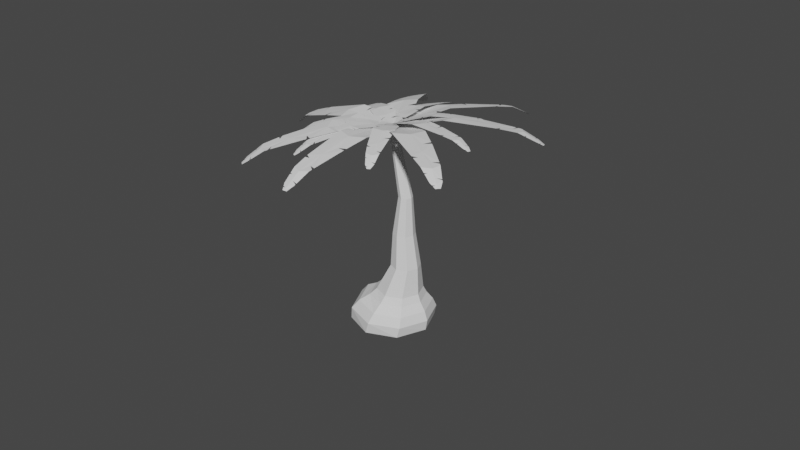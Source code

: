 # Source: Palmier.blend  (saved by Blender 3.3.6; exported with 4.5.12 LTS)
import bpy
from mathutils import Matrix  # noqa: F401  (used for matrix-valued properties, if any)

bpy.ops.wm.read_factory_settings(use_empty=True)
scene = bpy.context.scene
scene.name = 'Scene'

# ---- collections
col_collection = bpy.data.collections.new('Collection'); scene.collection.children.link(col_collection)

# ---- world
world_world = bpy.data.worlds.new('World'); scene.world = world_world
world_world.use_nodes = True; world_world.node_tree.nodes.clear()
_N = world_world.node_tree.nodes; _L = world_world.node_tree.links
n0 = _N.new('ShaderNodeOutputWorld'); n0.name = 'World Output'; n0.location = (300, 300)
n1 = _N.new('ShaderNodeBackground'); n1.name = 'Background'; n1.location = (10, 300)
n1.inputs[0].default_value = (0.05088, 0.05088, 0.05088, 1.0)
_L.new(n1.outputs[0], n0.inputs[0])
n0.is_active_output = True
world_world.color = (0.05088, 0.05088, 0.05088)
world_world.use_sun_shadow = False
world_world.sun_shadow_jitter_overblur = 0.0

# ---- meshes
me_plane_001 = bpy.data.meshes.new('Plane.001')
me_plane_001.from_pydata([(-0.2686, -0.5408, 0.1371), (0.2686, -0.541, 0.1371), (-0.07831, 0.002037, 0.01586), (0.07831, 0.002037, 0.01586), (-0.2705, -0.9432, 0.1918), (0.2707, -0.9434, 0.1917), (-0.213, -1.601, 0.09644), (0.2138, -1.601, 0.09627), (-0.1521, -2.122, -0.002359), (0.1536, -2.123, -0.002657), (-0.09833, -2.406, -0.156), (0.1005, -2.406, -0.1561), (-0.0396, -2.509, -0.2214), (0.0431, -2.509, -0.2214), (1.639e-05, -0.487, 0.1233), (1.707e-18, 0.002037, 0.01586), (0.0001222, -1.058, 0.1885), (0.0004841, -1.677, 0.08949), (0.0008761, -2.186, -0.01495), (0.001229, -2.434, -0.1619), (0.00175, -2.509, -0.2214), (-0.1549, -0.2163, 0.06465), (-0.1835, -0.298, 0.0829), (-0.06208, -0.3022, 0.08317), (0.2121, -0.3797, 0.1011), (0.1974, -0.3378, 0.09174), (0.05673, -0.3719, 0.09827), (-0.2693, -0.6932, 0.1578), (-0.2697, -0.7683, 0.168), (-0.1291, -0.7483, 0.1621), (0.2321, -1.428, 0.127), (0.2366, -1.372, 0.1345), (0.09379, -1.406, 0.1272), (-0.1957, -1.79, 0.06831), (-0.1882, -1.848, 0.05611), (-0.1084, -1.84, 0.05669), (0.1607, -2.068, 0.009037), (0.1664, -2.024, 0.01838), (0.05884, -1.992, 0.01989), (-0.1316, -2.23, -0.06088), (-0.1283, -2.248, -0.07037), (-0.07987, -2.248, -0.06278), (0.1057, -2.378, -0.1411), (0.1093, -2.359, -0.1306), (0.02273, -2.345, -0.1126), (-0.07466, -2.447, -0.1824), (-0.06509, -2.464, -0.193), (-0.02444, -2.465, -0.1876), (-0.04532, 0.6007, 0.1434), (-0.5093, 0.3503, 0.04002), (0.06527, 0.03439, 0.03074), (-0.06995, -0.03865, 0.0006011), (-0.2401, 0.9562, 0.1657), (-0.7075, 0.7041, 0.06145), (-0.5726, 1.513, 0.00978), (-0.9413, 1.314, -0.07255), (-0.8449, 1.948, -0.1395), (-1.109, 1.806, -0.1987), (-0.9899, 2.177, -0.3223), (-1.162, 2.084, -0.3608), (-1.075, 2.242, -0.4057), (-1.146, 2.203, -0.4216), (-0.2496, 0.4281, 0.0824), (-0.002341, -0.002131, 0.01567), (-0.5258, 0.9314, 0.1014), (-0.7905, 1.481, -0.04405), (-1.004, 1.933, -0.1862), (-1.088, 2.155, -0.3494), (-1.11, 2.223, -0.4137), (0.02078, 0.2622, 0.07607), (0.004136, 0.3474, 0.09303), (-0.1027, 0.2945, 0.0696), (-0.3788, 0.2348, 0.02831), (-0.3448, 0.2047, 0.02527), (-0.2404, 0.3004, 0.05605), (-0.1191, 0.7353, 0.1519), (-0.1554, 0.8017, 0.156), (-0.2664, 0.7186, 0.1247), (-0.8838, 1.152, -0.0324), (-0.8635, 1.1, -0.02156), (-0.7544, 1.197, -0.00396), (-0.669, 1.673, -0.03593), (-0.6994, 1.721, -0.05382), (-0.7647, 1.676, -0.06796), (-1.092, 1.754, -0.1843), (-1.079, 1.712, -0.1728), (-0.9715, 1.734, -0.1481), (-0.9001, 2.035, -0.2091), (-0.9091, 2.049, -0.2204), (-0.9524, 2.026, -0.2223), (-1.156, 2.057, -0.3449), (-1.153, 2.038, -0.3338), (-1.075, 2.065, -0.2984), (-1.024, 2.203, -0.3559), (-1.038, 2.214, -0.3695), (-1.074, 2.195, -0.3721), (0.2859, -0.5131, 0.1961), (0.5926, -0.07313, 0.1646), (-0.04689, -0.06149, 0.0202), (0.04249, 0.06679, 0.01102), (0.6131, -0.7371, 0.2833), (0.9222, -0.294, 0.2515), (1.189, -1.071, 0.2384), (1.433, -0.7218, 0.2133), (1.655, -1.326, 0.1789), (1.83, -1.076, 0.1607), (1.923, -1.457, 0.04589), (2.037, -1.294, 0.0341), (2.043, -1.473, -0.01425), (2.091, -1.405, -0.0191), (0.3955, -0.2639, 0.1622), (-0.002199, 0.00265, 0.01561), (0.8617, -0.5806, 0.2735), (1.373, -0.9399, 0.2252), (1.795, -1.238, 0.1626), (2.003, -1.391, 0.0365), (2.067, -1.439, -0.01667), (0.08698, -0.2431, 0.09097), (0.1371, -0.3111, 0.1174), (0.2098, -0.214, 0.1109), (0.4293, -0.03158, 0.119), (0.3867, -0.02076, 0.1071), (0.3342, -0.1547, 0.1246), (0.4098, -0.5979, 0.2291), (0.4709, -0.6397, 0.2454), (0.5349, -0.5139, 0.2296), (1.3, -0.6059, 0.2287), (1.256, -0.5698, 0.2314), (1.203, -0.7069, 0.2352), (1.355, -1.167, 0.2248), (1.407, -1.194, 0.2169), (1.446, -1.124, 0.2121), (1.788, -1.038, 0.1675), (1.755, -1.007, 0.1729), (1.667, -1.077, 0.1781), (1.757, -1.376, 0.1282), (1.773, -1.384, 0.12), (1.801, -1.343, 0.1247), (2.016, -1.272, 0.0465), (2.002, -1.258, 0.05519), (1.941, -1.319, 0.07702), (1.972, -1.463, 0.02165), (1.991, -1.466, 0.01185), (2.015, -1.432, 0.01493), (-0.5235, 0.3163, 0.09658), (-0.5794, -0.2151, 0.04125), (0.008008, 0.07582, 0.02396), (-0.008227, -0.07911, 0.00784), (-0.9271, 0.3601, 0.1013), (-0.9835, -0.1753, 0.04547), (-1.568, 0.388, -0.07952), (-1.613, -0.03423, -0.1237), (-2.076, 0.3971, -0.2474), (-2.108, 0.09471, -0.2792), (-2.34, 0.3903, -0.4394), (-2.361, 0.1937, -0.46), (-2.439, 0.35, -0.5227), (-2.448, 0.2682, -0.5312), (-0.4965, 0.04557, 0.06187), (-0.0001092, -0.001643, 0.0159), (-1.068, 0.1059, 0.05615), (-1.665, 0.1862, -0.1177), (-2.153, 0.2542, -0.2834), (-2.377, 0.2956, -0.4589), (-2.444, 0.3091, -0.5269), (-0.2058, 0.1726, 0.05318), (-0.2858, 0.2088, 0.06411), (-0.3026, 0.08911, 0.05136), (-0.4098, -0.1747, 0.03133), (-0.3656, -0.1642, 0.02874), (-0.3855, -0.02168, 0.04548), (-0.6764, 0.3329, 0.09837), (-0.7517, 0.341, 0.09925), (-0.7458, 0.2002, 0.08132), (-1.448, -0.0752, -0.07392), (-1.395, -0.08675, -0.06014), (-1.413, 0.05915, -0.0569), (-1.753, 0.3953, -0.1323), (-1.809, 0.3956, -0.1522), (-1.809, 0.3157, -0.1589), (-2.056, 0.08026, -0.2617), (-2.015, 0.06871, -0.2477), (-1.972, 0.1712, -0.2311), (-2.176, 0.3945, -0.3205), (-2.193, 0.3941, -0.3324), (-2.199, 0.3455, -0.3299), (-2.336, 0.184, -0.4423), (-2.319, 0.1772, -0.4299), (-2.298, 0.2596, -0.4015), (-2.38, 0.3741, -0.473), (-2.396, 0.3675, -0.4865), (-2.402, 0.3269, -0.4854), (0.5776, -0.03761, 0.22), (0.3927, 0.4596, 0.135), (0.02302, -0.07129, 0.02785), (-0.03092, 0.07364, 0.003047), (0.9453, 0.1118, 0.3057), (0.7591, 0.6127, 0.22), (1.549, 0.39, 0.2545), (1.403, 0.7851, 0.1868), (2.026, 0.6221, 0.1886), (1.921, 0.9051, 0.1399), (2.291, 0.7553, 0.05112), (2.223, 0.9393, 0.01952), (2.375, 0.8389, -0.01444), (2.347, 0.9154, -0.02753), (0.4368, 0.1899, 0.1596), (-0.00395, 0.001173, 0.01545), (0.959, 0.4031, 0.2687), (1.547, 0.6141, 0.2198), (2.034, 0.785, 0.157), (2.284, 0.8568, 0.0318), (2.361, 0.8772, -0.02098), (0.2461, -0.05774, 0.1052), (0.3296, -0.05267, 0.1341), (0.2916, 0.06123, 0.1154), (0.2669, 0.345, 0.09579), (0.2342, 0.3151, 0.08559), (0.3135, 0.198, 0.117), (0.7168, 0.01899, 0.2525), (0.7855, 0.04689, 0.2685), (0.7193, 0.1691, 0.2388), (1.231, 0.7435, 0.2005), (1.177, 0.7284, 0.2028), (1.259, 0.6077, 0.2208), (1.723, 0.4708, 0.2389), (1.775, 0.497, 0.2302), (1.74, 0.568, 0.2175), (1.866, 0.8934, 0.146), (1.822, 0.884, 0.1508), (1.829, 0.773, 0.1668), (2.127, 0.6728, 0.1362), (2.143, 0.681, 0.1277), (2.126, 0.7267, 0.1275), (2.193, 0.936, 0.03131), (2.173, 0.9336, 0.03957), (2.187, 0.8506, 0.06988), (2.325, 0.789, 0.0247), (2.339, 0.8026, 0.01402), (2.324, 0.8411, 0.01298), (-0.5615, -0.2407, 0.1011), (-0.1555, -0.5924, 0.09249), (-0.05844, 0.05173, 0.01722), (0.05996, -0.05076, 0.01471), (-0.8279, -0.5461, 0.1259), (-0.4189, -0.9005, 0.1172), (-1.211, -1.073, -0.01862), (-0.8884, -1.352, -0.02566), (-1.502, -1.499, -0.1566), (-1.271, -1.699, -0.1619), (-1.641, -1.737, -0.3316), (-1.491, -1.868, -0.335), (-1.662, -1.849, -0.4054), (-1.599, -1.903, -0.4067), (-0.3228, -0.375, 0.08698), (0.0007564, 0.0004828, 0.01596), (-0.6981, -0.8093, 0.1099), (-1.099, -1.269, -0.03457), (-1.428, -1.646, -0.1763), (-1.584, -1.823, -0.3411), (-1.631, -1.876, -0.4061), (-0.2608, -0.0659, 0.05097), (-0.3365, -0.1099, 0.0636), (-0.2475, -0.1926, 0.06161), (-0.0915, -0.4316, 0.06939), (-0.07485, -0.3897, 0.06338), (-0.2037, -0.3238, 0.06962), (-0.6624, -0.3564, 0.1105), (-0.7121, -0.4134, 0.1151), (-0.5926, -0.4899, 0.1084), (-0.7624, -1.236, 0.01752), (-0.7228, -1.197, 0.02902), (-0.8528, -1.129, 0.02145), (-1.321, -1.225, -0.06093), (-1.352, -1.272, -0.07746), (-1.286, -1.318, -0.07756), (-1.231, -1.664, -0.1463), (-1.198, -1.635, -0.1338), (-1.258, -1.54, -0.1282), (-1.555, -1.59, -0.2233), (-1.564, -1.605, -0.2341), (-1.527, -1.637, -0.2273), (-1.469, -1.851, -0.318), (-1.454, -1.84, -0.3061), (-1.511, -1.774, -0.2858), (-1.649, -1.782, -0.3613), (-1.653, -1.801, -0.3734), (-1.623, -1.828, -0.3686), (0.3531, 0.4726, 0.1881), (-0.1575, 0.5945, 0.07393), (0.0707, -0.01885, 0.03214), (-0.07817, 0.01662, -0.001133), (0.4375, 0.8664, 0.2397), (-0.07688, 0.9893, 0.1246), (0.5556, 1.514, 0.1306), (0.15, 1.611, 0.03979), (0.6395, 2.029, 0.01828), (0.3491, 2.099, -0.04697), (0.6859, 2.309, -0.1448), (0.4971, 2.354, -0.1872), (0.6676, 2.419, -0.2218), (0.589, 2.438, -0.2394), (0.08812, 0.4804, 0.1178), (-0.003731, -0.001112, 0.01551), (0.2076, 1.039, 0.1784), (0.3718, 1.636, 0.07807), (0.5115, 2.125, -0.02688), (0.5991, 2.358, -0.1719), (0.6283, 2.428, -0.2306), (0.1843, 0.1788, 0.09487), (0.2268, 0.2528, 0.1183), (0.1123, 0.2844, 0.09279), (-0.1339, 0.4229, 0.05164), (-0.1278, 0.3782, 0.04584), (0.01253, 0.3799, 0.08192), (0.3851, 0.6217, 0.2076), (0.4008, 0.6952, 0.2172), (0.2638, 0.7074, 0.1817), (0.0859, 1.448, 0.06692), (0.06711, 1.395, 0.07358), (0.2123, 1.396, 0.09654), (0.589, 1.7, 0.09843), (0.5978, 1.757, 0.08459), (0.5199, 1.767, 0.06825), (0.3272, 2.048, -0.03675), (0.3096, 2.007, -0.02859), (0.404, 1.951, -0.004079), (0.6572, 2.136, -0.04385), (0.6601, 2.153, -0.05393), (0.6124, 2.164, -0.0568), (0.4826, 2.329, -0.1735), (0.4724, 2.311, -0.1639), (0.5478, 2.279, -0.1278), (0.6786, 2.353, -0.1759), (0.6756, 2.371, -0.1884), (0.6359, 2.381, -0.1917), (0.02913, -0.8664, 0.1531), (0.7286, -0.507, 0.1357), (-0.08642, -0.04304, -0.06982), (0.1175, 0.06179, -0.0749), (0.296, -1.386, 0.2622), (1.001, -1.024, 0.2446), (0.8119, -2.21, 0.1687), (1.368, -1.925, 0.1547), (1.241, -2.855, 0.06017), (1.64, -2.651, 0.04986), (1.502, -3.2, -0.1456), (1.761, -3.067, -0.1523), (1.648, -3.3, -0.2357), (1.755, -3.244, -0.2383), (0.3428, -0.6178, 0.1202), (0.01553, 0.009373, -0.07236), (0.7251, -1.354, 0.257), (1.141, -2.166, 0.1571), (1.483, -2.836, 0.04141), (1.65, -3.17, -0.1554), (1.702, -3.272, -0.237), (-0.03994, -0.3742, 0.01984), (-0.02255, -0.4982, 0.05339), (0.1383, -0.4223, 0.05015), (0.5471, -0.3381, 0.07313), (0.4999, -0.2941, 0.05685), (0.3396, -0.4321, 0.07343), (0.1302, -1.063, 0.1944), (0.18, -1.16, 0.2148), (0.3497, -1.041, 0.2), (1.276, -1.685, 0.1865), (1.244, -1.609, 0.1932), (1.081, -1.749, 0.1895), (0.9616, -2.447, 0.1408), (1.01, -2.518, 0.1269), (1.108, -2.454, 0.1245), (1.612, -2.574, 0.06274), (1.59, -2.513, 0.07303), (1.428, -2.543, 0.07638), (1.34, -2.986, -0.01821), (1.357, -3.008, -0.03093), (1.42, -2.975, -0.02141), (1.749, -3.026, -0.1325), (1.741, -2.998, -0.1186), (1.618, -3.036, -0.09053), (1.561, -3.24, -0.1819), (1.584, -3.256, -0.1966), (1.638, -3.229, -0.1899), (-0.4452, 0.7673, 0.07214), (-0.8809, 0.1231, -0.04581), (0.07875, 0.09629, -0.05507), (-0.04821, -0.09155, -0.08945), (-0.9372, 1.101, 0.0852), (-1.376, 0.452, -0.03373), (-1.742, 1.589, -0.1724), (-2.089, 1.078, -0.2663), (-2.388, 1.961, -0.4134), (-2.636, 1.595, -0.481), (-2.729, 2.146, -0.6926), (-2.89, 1.908, -0.7365), (-2.883, 2.168, -0.8165), (-2.95, 2.069, -0.8346), (-0.5953, 0.4014, 0.002089), (0.01527, 0.002373, -0.07226), (-1.292, 0.8722, 0.002343), (-2.004, 1.397, -0.2417), (-2.584, 1.831, -0.4755), (-2.842, 2.051, -0.7275), (-2.916, 2.118, -0.8256), (-0.132, 0.3662, -0.003899), (-0.2109, 0.4672, 0.01525), (-0.3144, 0.3251, -0.0117), (-0.6336, 0.05934, -0.05877), (-0.5693, 0.04274, -0.06214), (-0.4976, 0.2394, -0.02747), (-0.6315, 0.8936, 0.07709), (-0.7233, 0.9558, 0.07952), (-0.812, 0.7711, 0.04335), (-1.905, 0.9085, -0.1977), (-1.844, 0.8558, -0.1788), (-1.767, 1.056, -0.1636), (-1.975, 1.729, -0.2477), (-2.046, 1.769, -0.2763), (-2.101, 1.667, -0.2916), (-2.579, 1.539, -0.4567), (-2.534, 1.495, -0.4373), (-2.409, 1.597, -0.4062), (-2.518, 2.031, -0.5197), (-2.539, 2.043, -0.537), (-2.58, 1.984, -0.5367), (-2.865, 1.877, -0.7114), (-2.848, 1.856, -0.6939), (-2.766, 1.946, -0.6467), (-2.791, 2.155, -0.7425), (-2.816, 2.159, -0.7627), (-2.851, 2.11, -0.7639), (0.7321, -0.4545, 0.2193), (0.8367, 0.3202, 0.1314), (-0.002959, -0.1042, -0.05987), (0.02746, 0.1216, -0.08552), (1.308, -0.5198, 0.3524), (1.413, 0.2606, 0.2637), (2.281, -0.5722, 0.2924), (2.365, 0.04317, 0.2223), (3.059, -0.5959, 0.2087), (3.119, -0.1553, 0.1583), (3.496, -0.5969, 0.01506), (3.535, -0.3103, -0.01767), (3.664, -0.5425, -0.07557), (3.68, -0.4232, -0.08911), (0.708, -0.05995, 0.1481), (0.01225, 0.008679, -0.0727), (1.527, -0.1507, 0.3186), (2.433, -0.2792, 0.2575), (3.182, -0.389, 0.1739), (3.557, -0.4594, -0.005992), (3.672, -0.4829, -0.08234), (0.2927, -0.2451, 0.05243), (0.4034, -0.2978, 0.09445), (0.433, -0.1235, 0.07552), (0.5964, 0.2612, 0.06695), (0.5338, 0.2459, 0.05018), (0.5552, 0.03804, 0.08722), (0.9501, -0.4792, 0.2697), (1.058, -0.4914, 0.2945), (1.057, -0.2862, 0.2602), (2.114, 0.1063, 0.2408), (2.033, 0.1241, 0.2435), (2.056, -0.08931, 0.2608), (2.562, -0.5863, 0.274), (2.648, -0.588, 0.2628), (2.651, -0.4713, 0.2495), (3.04, -0.133, 0.1668), (2.976, -0.1153, 0.1736), (2.908, -0.2643, 0.1891), (3.225, -0.5963, 0.135), (3.252, -0.5963, 0.123), (3.261, -0.5251, 0.1261), (3.494, -0.2951, -0.0004332), (3.466, -0.2844, 0.01164), (3.427, -0.4035, 0.05), (3.564, -0.5749, -0.02146), (3.591, -0.5661, -0.03623), (3.599, -0.5066, -0.03493), (-0.8769, 0.07386, 0.03982), (-0.5933, -0.6587, -0.000685), (-0.02353, 0.1113, -0.06613), (0.05923, -0.1022, -0.07793), (-1.432, -0.1391, 0.05662), (-1.146, -0.8771, 0.0157), (-2.285, -0.5465, -0.189), (-2.06, -1.129, -0.2214), (-2.95, -0.8876, -0.4186), (-2.789, -1.305, -0.4421), (-3.289, -1.088, -0.6902), (-3.184, -1.36, -0.7054), (-3.391, -1.214, -0.8059), (-3.347, -1.327, -0.8121), (-0.6602, -0.2627, 0.007848), (0.01785, 0.00452, -0.07203), (-1.444, -0.5671, 0.01363), (-2.274, -0.8761, -0.227), (-2.954, -1.128, -0.4583), (-3.274, -1.238, -0.7106), (-3.369, -1.27, -0.809), (-0.3668, 0.09623, -0.02351), (-0.4953, 0.09059, -0.007561), (-0.4369, -0.07716, -0.01697), (-0.3995, -0.4935, -0.02362), (-0.3491, -0.4504, -0.0296), (-0.4706, -0.2772, -0.01483), (-1.087, -0.006788, 0.04618), (-1.191, -0.04653, 0.04932), (-1.088, -0.2271, 0.03315), (-1.818, -1.068, -0.151), (-1.74, -1.046, -0.1318), (-1.861, -0.8678, -0.1371), (-2.53, -0.6649, -0.2607), (-2.602, -0.7033, -0.288), (-2.549, -0.808, -0.2919), (-2.712, -1.287, -0.4171), (-2.651, -1.274, -0.3971), (-2.664, -1.11, -0.3818), (-3.079, -0.9641, -0.5221), (-3.1, -0.9765, -0.5388), (-3.075, -1.043, -0.5314), (-3.146, -1.354, -0.6797), (-3.118, -1.35, -0.6616), (-3.147, -1.227, -0.6267), (-3.33, -1.139, -0.7368), (-3.347, -1.159, -0.7557), (-3.326, -1.216, -0.7509), (0.7931, 0.3607, 0.2103), (0.2196, 0.8764, 0.05582), (0.09458, -0.06957, -0.05026), (-0.07265, 0.08072, -0.09529), (1.171, 0.8078, 0.3128), (0.5936, 1.327, 0.1571), (1.771, 1.57, 0.1981), (1.316, 1.98, 0.07514), (2.237, 2.185, 0.06945), (1.911, 2.479, -0.01884), (2.493, 2.525, -0.1498), (2.281, 2.716, -0.2071), (2.547, 2.685, -0.2544), (2.459, 2.764, -0.2782), (0.4576, 0.5574, 0.11), (0.01096, 0.005574, -0.07277), (0.9941, 1.193, 0.2371), (1.619, 1.857, 0.1312), (2.138, 2.4, 0.01112), (2.415, 2.65, -0.1852), (2.503, 2.724, -0.2663), (0.3756, 0.1035, 0.05454), (0.4807, 0.1683, 0.09376), (0.3551, 0.2894, 0.05948), (0.1328, 0.6401, 0.01094), (0.1102, 0.5786, -0.0007403), (0.2919, 0.482, 0.05107), (0.9363, 0.53, 0.2491), (1.007, 0.6135, 0.2682), (0.839, 0.7256, 0.2181), (1.121, 1.812, 0.1039), (1.06, 1.756, 0.11), (1.247, 1.655, 0.1425), (1.944, 1.79, 0.1639), (1.994, 1.858, 0.1476), (1.901, 1.926, 0.125), (1.847, 2.428, -0.007334), (1.796, 2.386, 0.001856), (1.879, 2.248, 0.03305), (2.334, 2.315, -0.01406), (2.35, 2.336, -0.0276), (2.296, 2.383, -0.03065), (2.245, 2.693, -0.1887), (2.219, 2.676, -0.1758), (2.294, 2.58, -0.1259), (2.515, 2.589, -0.192), (2.523, 2.615, -0.209), (2.479, 2.656, -0.2129), (-0.5532, -0.6752, 0.08813), (0.2111, -0.8613, 0.08788), (-0.09386, 0.03495, -0.07209), (0.129, -0.01921, -0.07216), (-0.6954, -1.249, 0.1552), (0.0745, -1.436, 0.1549), (-0.8402, -2.201, -0.005474), (-0.2331, -2.349, -0.005917), (-0.9333, -2.961, -0.1668), (-0.4986, -3.067, -0.1674), (-0.9536, -3.378, -0.4008), (-0.6708, -3.447, -0.4012), (-0.9053, -3.543, -0.4999), (-0.7876, -3.571, -0.5), (-0.1523, -0.6911, 0.06946), (0.01755, 0.007868, -0.07212), (-0.3499, -1.505, 0.1467), (-0.5627, -2.382, -0.01817), (-0.7375, -3.104, -0.1874), (-0.8216, -3.452, -0.4104), (-0.8465, -3.557, -0.5), (-0.2786, -0.2507, -0.007639), (-0.3477, -0.3576, 0.01648), (-0.1765, -0.4056, 0.01668), (0.1867, -0.6112, 0.04035), (0.1804, -0.5461, 0.02798), (-0.03161, -0.5462, 0.0365), (-0.607, -0.8923, 0.1135), (-0.6336, -0.9993, 0.1261), (-0.4266, -1.019, 0.1179), (-0.1474, -2.11, 0.04467), (-0.1218, -2.032, 0.05739), (-0.3367, -2.031, 0.04559), (-0.8809, -2.475, -0.05272), (-0.89, -2.559, -0.07244), (-0.7736, -2.575, -0.07135), (-0.4695, -2.992, -0.1486), (-0.4463, -2.932, -0.1335), (-0.5882, -2.849, -0.1302), (-0.941, -3.12, -0.256), (-0.9423, -3.145, -0.2704), (-0.8734, -3.162, -0.2593), (-0.654, -3.409, -0.3783), (-0.6421, -3.383, -0.3622), (-0.7606, -3.334, -0.3354), (-0.9341, -3.444, -0.4408), (-0.9263, -3.471, -0.4569), (-0.8686, -3.486, -0.449), (0.1591, 0.8711, 0.1338), (-0.5868, 0.6786, -0.02536), (0.1215, 0.03085, -0.04933), (-0.09593, -0.02534, -0.09573), (0.004782, 1.443, 0.1779), (-0.7466, 1.25, 0.01744), (-0.2747, 2.355, -0.03231), (-0.8674, 2.203, -0.159), (-0.5106, 3.073, -0.2367), (-0.9351, 2.964, -0.3278), (-0.6366, 3.454, -0.497), (-0.9126, 3.383, -0.5561), (-0.7339, 3.579, -0.6169), (-0.8487, 3.549, -0.6414), (-0.1908, 0.6982, 0.03906), (0.01278, 0.002755, -0.07253), (-0.4098, 1.509, 0.08319), (-0.5954, 2.386, -0.1121), (-0.7412, 3.108, -0.3056), (-0.7828, 3.458, -0.5373), (-0.7913, 3.564, -0.6292), (0.1366, 0.3688, 0.02435), (0.1423, 0.4953, 0.05191), (-0.02781, 0.4577, 0.01597), (-0.441, 0.4696, -0.04626), (-0.4031, 0.4151, -0.0517), (-0.2217, 0.5141, -0.003619), (0.1007, 1.088, 0.1505), (0.07188, 1.195, 0.1587), (-0.1145, 1.116, 0.1103), (-0.842, 1.951, -0.1055), (-0.831, 1.87, -0.09129), (-0.6424, 1.969, -0.06247), (-0.3562, 2.618, -0.09404), (-0.3828, 2.696, -0.1187), (-0.491, 2.656, -0.1408), (-0.9294, 2.884, -0.3084), (-0.9249, 2.819, -0.293), (-0.7648, 2.812, -0.2561), (-0.5586, 3.218, -0.3359), (-0.5663, 3.241, -0.352), (-0.6359, 3.224, -0.3554), (-0.9148, 3.342, -0.5338), (-0.9163, 3.313, -0.5181), (-0.7968, 3.324, -0.4655), (-0.6758, 3.504, -0.5453), (-0.6917, 3.525, -0.5649), (-0.75, 3.511, -0.5692), (1.918, -0.1676, -5.108), (0.07486, -0.05275, 0.02481), (1.239, -0.6128, -5.281), (0.01616, -0.09126, 0.00989), (0.4414, -0.435, -5.423), (-0.05286, -0.07588, -0.002439), (-0.008368, 0.2619, -5.453), (-0.09176, -0.01561, -0.00496), (0.1535, 1.069, -5.351), (-0.07775, 0.05424, 0.003807), (0.8323, 1.515, -5.179), (-0.01905, 0.09275, 0.01872), (1.63, 1.337, -5.036), (0.04996, 0.07737, 0.03105), (2.08, 0.64, -5.007), (0.08886, 0.0171, 0.03357), (0.5734, -0.2283, -2.768), (0.3938, -0.3461, -2.814), (0.1827, -0.299, -2.851), (0.06374, -0.1147, -2.859), (0.1066, 0.09896, -2.832), (0.2861, 0.2168, -2.787), (0.4972, 0.1697, -2.749), (0.6162, -0.01464, -2.741), (0.8355, -0.4071, -4.381), (0.3968, -0.3093, -4.459), (0.1496, 0.07377, -4.475), (0.2386, 0.5177, -4.42), (0.6117, 0.7625, -4.325), (1.05, 0.6647, -4.247), (1.298, 0.2817, -4.231), (1.209, -0.1623, -4.286), (0.7879, -0.2527, -3.624), (0.5504, -0.4085, -3.684), (0.2711, -0.3463, -3.734), (0.1137, -0.1024, -3.744), (0.1704, 0.1802, -3.709), (0.4079, 0.3361, -3.649), (0.6872, 0.2738, -3.599), (0.8446, 0.02995, -3.589), (0.2661, -0.2884, -1.801), (0.1538, -0.3621, -1.829), (0.02175, -0.3327, -1.853), (-0.05268, -0.2174, -1.858), (-0.02588, -0.08371, -1.841), (0.08644, -0.01002, -1.812), (0.2185, -0.03946, -1.789), (0.2929, -0.1548, -1.784), (0.1855, -0.1891, -1.032), (0.09581, -0.248, -1.054), (-0.009686, -0.2245, -1.073), (-0.06915, -0.1324, -1.077), (-0.04774, -0.02559, -1.064), (0.04199, 0.03328, -1.041), (0.1475, 0.009765, -1.022), (0.207, -0.08236, -1.018), (0.9206, -0.4774, -4.57), (1.022, -0.6142, -4.781), (1.131, -0.6849, -5.018), (0.393, -0.3552, -4.666), (0.3581, -0.452, -4.905), (0.3608, -0.4983, -5.161), (0.09114, 0.1041, -4.684), (-0.03037, 0.1236, -4.926), (-0.0881, 0.1698, -5.186), (0.1868, 0.6444, -4.611), (0.06832, 0.8163, -4.823), (0.03072, 0.9725, -5.071), (0.6372, 0.9556, -4.483), (0.6392, 1.242, -4.635), (0.6941, 1.463, -4.862), (1.189, 0.8373, -4.376), (1.383, 1.093, -4.478), (1.55, 1.291, -4.686), (1.497, 0.3526, -4.364), (1.791, 0.4351, -4.476), (2.019, 0.5344, -4.68), (1.817, -0.2796, -4.825), (1.614, -0.2676, -4.61), (1.378, -0.1906, -4.447), (0.1294, -0.12, -0.4961), (0.05543, -0.1686, -0.5149), (-0.03157, -0.1492, -0.5305), (-0.08061, -0.07318, -0.5336), (-0.06295, 0.01488, -0.5226), (0.01105, 0.06343, -0.5038), (0.09805, 0.04403, -0.4882), (0.1471, -0.03195, -0.4851), (0.1443, -0.1297, -0.3755), (0.1888, -0.1657, -0.2287), (0.1773, -0.1505, -0.08536), (0.03447, -0.2163, -0.1076), (0.04467, -0.2328, -0.249), (0.04924, -0.1833, -0.3936), (-0.1065, -0.1771, -0.1287), (-0.09838, -0.1933, -0.2698), (-0.0542, -0.1579, -0.4103), (-0.1924, -0.05728, -0.1388), (-0.1852, -0.07163, -0.2807), (-0.1144, -0.06859, -0.4161), (-0.1816, 0.1011, -0.1347), (-0.1734, 0.08814, -0.2785), (-0.09879, 0.04071, -0.4089), (-0.0493, 0.2213, -0.1173), (-0.03945, 0.2081, -0.2641), (-0.006861, 0.1109, -0.3931), (0.1479, 0.1929, -0.0922), (0.1586, 0.179, -0.2407), (0.1139, 0.08861, -0.376), (0.2428, 0.01654, -0.07715), (0.2541, 0.002318, -0.2237), (0.1768, -0.01786, -0.3678)], [], [(14, 1, 24, 26, 25, 3, 15), (14, 0, 27, 29, 28, 4, 16), (16, 4, 6, 17), (17, 6, 33, 35, 34, 8, 18), (18, 8, 39, 41, 40, 10, 19), (19, 10, 45, 47, 46, 12, 20), (11, 19, 20, 13), (9, 18, 19, 11, 42, 44, 43), (7, 17, 18, 9, 36, 38, 37), (5, 16, 17, 7, 30, 32, 31), (1, 14, 16, 5), (0, 14, 15, 2, 21, 23, 22), (62, 49, 72, 74, 73, 51, 63), (62, 48, 75, 77, 76, 52, 64), (64, 52, 54, 65), (65, 54, 81, 83, 82, 56, 66), (66, 56, 87, 89, 88, 58, 67), (67, 58, 93, 95, 94, 60, 68), (59, 67, 68, 61), (57, 66, 67, 59, 90, 92, 91), (55, 65, 66, 57, 84, 86, 85), (53, 64, 65, 55, 78, 80, 79), (49, 62, 64, 53), (48, 62, 63, 50, 69, 71, 70), (110, 97, 120, 122, 121, 99, 111), (110, 96, 123, 125, 124, 100, 112), (112, 100, 102, 113), (113, 102, 129, 131, 130, 104, 114), (114, 104, 135, 137, 136, 106, 115), (115, 106, 141, 143, 142, 108, 116), (107, 115, 116, 109), (105, 114, 115, 107, 138, 140, 139), (103, 113, 114, 105, 132, 134, 133), (101, 112, 113, 103, 126, 128, 127), (97, 110, 112, 101), (96, 110, 111, 98, 117, 119, 118), (158, 145, 168, 170, 169, 147, 159), (158, 144, 171, 173, 172, 148, 160), (160, 148, 150, 161), (161, 150, 177, 179, 178, 152, 162), (162, 152, 183, 185, 184, 154, 163), (163, 154, 189, 191, 190, 156, 164), (155, 163, 164, 157), (153, 162, 163, 155, 186, 188, 187), (151, 161, 162, 153, 180, 182, 181), (149, 160, 161, 151, 174, 176, 175), (145, 158, 160, 149), (144, 158, 159, 146, 165, 167, 166), (206, 193, 216, 218, 217, 195, 207), (206, 192, 219, 221, 220, 196, 208), (208, 196, 198, 209), (209, 198, 225, 227, 226, 200, 210), (210, 200, 231, 233, 232, 202, 211), (211, 202, 237, 239, 238, 204, 212), (203, 211, 212, 205), (201, 210, 211, 203, 234, 236, 235), (199, 209, 210, 201, 228, 230, 229), (197, 208, 209, 199, 222, 224, 223), (193, 206, 208, 197), (192, 206, 207, 194, 213, 215, 214), (254, 241, 264, 266, 265, 243, 255), (254, 240, 267, 269, 268, 244, 256), (256, 244, 246, 257), (257, 246, 273, 275, 274, 248, 258), (258, 248, 279, 281, 280, 250, 259), (259, 250, 285, 287, 286, 252, 260), (251, 259, 260, 253), (249, 258, 259, 251, 282, 284, 283), (247, 257, 258, 249, 276, 278, 277), (245, 256, 257, 247, 270, 272, 271), (241, 254, 256, 245), (240, 254, 255, 242, 261, 263, 262), (302, 289, 312, 314, 313, 291, 303), (302, 288, 315, 317, 316, 292, 304), (304, 292, 294, 305), (305, 294, 321, 323, 322, 296, 306), (306, 296, 327, 329, 328, 298, 307), (307, 298, 333, 335, 334, 300, 308), (299, 307, 308, 301), (297, 306, 307, 299, 330, 332, 331), (295, 305, 306, 297, 324, 326, 325), (293, 304, 305, 295, 318, 320, 319), (289, 302, 304, 293), (288, 302, 303, 290, 309, 311, 310), (350, 337, 360, 362, 361, 339, 351), (350, 336, 363, 365, 364, 340, 352), (352, 340, 342, 353), (353, 342, 369, 371, 370, 344, 354), (354, 344, 375, 377, 376, 346, 355), (355, 346, 381, 383, 382, 348, 356), (347, 355, 356, 349), (345, 354, 355, 347, 378, 380, 379), (343, 353, 354, 345, 372, 374, 373), (341, 352, 353, 343, 366, 368, 367), (337, 350, 352, 341), (336, 350, 351, 338, 357, 359, 358), (398, 385, 408, 410, 409, 387, 399), (398, 384, 411, 413, 412, 388, 400), (400, 388, 390, 401), (401, 390, 417, 419, 418, 392, 402), (402, 392, 423, 425, 424, 394, 403), (403, 394, 429, 431, 430, 396, 404), (395, 403, 404, 397), (393, 402, 403, 395, 426, 428, 427), (391, 401, 402, 393, 420, 422, 421), (389, 400, 401, 391, 414, 416, 415), (385, 398, 400, 389), (384, 398, 399, 386, 405, 407, 406), (446, 433, 456, 458, 457, 435, 447), (446, 432, 459, 461, 460, 436, 448), (448, 436, 438, 449), (449, 438, 465, 467, 466, 440, 450), (450, 440, 471, 473, 472, 442, 451), (451, 442, 477, 479, 478, 444, 452), (443, 451, 452, 445), (441, 450, 451, 443, 474, 476, 475), (439, 449, 450, 441, 468, 470, 469), (437, 448, 449, 439, 462, 464, 463), (433, 446, 448, 437), (432, 446, 447, 434, 453, 455, 454), (494, 481, 504, 506, 505, 483, 495), (494, 480, 507, 509, 508, 484, 496), (496, 484, 486, 497), (497, 486, 513, 515, 514, 488, 498), (498, 488, 519, 521, 520, 490, 499), (499, 490, 525, 527, 526, 492, 500), (491, 499, 500, 493), (489, 498, 499, 491, 522, 524, 523), (487, 497, 498, 489, 516, 518, 517), (485, 496, 497, 487, 510, 512, 511), (481, 494, 496, 485), (480, 494, 495, 482, 501, 503, 502), (542, 529, 552, 554, 553, 531, 543), (542, 528, 555, 557, 556, 532, 544), (544, 532, 534, 545), (545, 534, 561, 563, 562, 536, 546), (546, 536, 567, 569, 568, 538, 547), (547, 538, 573, 575, 574, 540, 548), (539, 547, 548, 541), (537, 546, 547, 539, 570, 572, 571), (535, 545, 546, 537, 564, 566, 565), (533, 544, 545, 535, 558, 560, 559), (529, 542, 544, 533), (528, 542, 543, 530, 549, 551, 550), (590, 577, 600, 602, 601, 579, 591), (590, 576, 603, 605, 604, 580, 592), (592, 580, 582, 593), (593, 582, 609, 611, 610, 584, 594), (594, 584, 615, 617, 616, 586, 595), (595, 586, 621, 623, 622, 588, 596), (587, 595, 596, 589), (585, 594, 595, 587, 618, 620, 619), (583, 593, 594, 585, 612, 614, 613), (581, 592, 593, 583, 606, 608, 607), (577, 590, 592, 581), (576, 590, 591, 578, 597, 599, 598), (638, 625, 648, 650, 649, 627, 639), (638, 624, 651, 653, 652, 628, 640), (640, 628, 630, 641), (641, 630, 657, 659, 658, 632, 642), (642, 632, 663, 665, 664, 634, 643), (643, 634, 669, 671, 670, 636, 644), (635, 643, 644, 637), (633, 642, 643, 635, 666, 668, 667), (631, 641, 642, 633, 660, 662, 661), (629, 640, 641, 631, 654, 656, 655), (625, 638, 640, 629), (624, 638, 639, 626, 645, 647, 646), (762, 673, 675, 763), (763, 675, 677, 766), (766, 677, 679, 769), (769, 679, 681, 772), (772, 681, 683, 775), (775, 683, 685, 778), (675, 673, 687, 685, 683, 681, 679, 677), (778, 685, 687, 781), (781, 687, 673, 762), (672, 674, 676, 678, 680, 682, 684, 686), (711, 695, 688, 704), (710, 694, 695, 711), (709, 693, 694, 710), (708, 692, 693, 709), (707, 691, 692, 708), (706, 690, 691, 707), (705, 689, 690, 706), (704, 688, 689, 705), (751, 703, 696, 728), (728, 696, 697, 731), (731, 697, 698, 734), (734, 698, 699, 737), (737, 699, 700, 740), (740, 700, 701, 743), (743, 701, 702, 746), (746, 702, 703, 751), (703, 704, 705, 696), (696, 705, 706, 697), (697, 706, 707, 698), (698, 707, 708, 699), (699, 708, 709, 700), (700, 709, 710, 701), (701, 710, 711, 702), (702, 711, 704, 703), (695, 719, 712, 688), (694, 718, 719, 695), (693, 717, 718, 694), (692, 716, 717, 693), (691, 715, 716, 692), (690, 714, 715, 691), (689, 713, 714, 690), (688, 712, 713, 689), (719, 727, 720, 712), (718, 726, 727, 719), (717, 725, 726, 718), (716, 724, 725, 717), (715, 723, 724, 716), (714, 722, 723, 715), (713, 721, 722, 714), (712, 720, 721, 713), (686, 748, 749, 672), (748, 747, 750, 749), (747, 746, 751, 750), (684, 745, 748, 686), (745, 744, 747, 748), (744, 743, 746, 747), (682, 742, 745, 684), (742, 741, 744, 745), (741, 740, 743, 744), (680, 739, 742, 682), (739, 738, 741, 742), (738, 737, 740, 741), (678, 736, 739, 680), (736, 735, 738, 739), (735, 734, 737, 738), (676, 733, 736, 678), (733, 732, 735, 736), (732, 731, 734, 735), (674, 730, 733, 676), (730, 729, 732, 733), (729, 728, 731, 732), (672, 749, 730, 674), (749, 750, 729, 730), (750, 751, 728, 729), (727, 759, 752, 720), (726, 758, 759, 727), (725, 757, 758, 726), (724, 756, 757, 725), (723, 755, 756, 724), (722, 754, 755, 723), (721, 753, 754, 722), (720, 752, 753, 721), (759, 783, 760, 752), (783, 782, 761, 760), (782, 781, 762, 761), (758, 780, 783, 759), (780, 779, 782, 783), (779, 778, 781, 782), (757, 777, 780, 758), (777, 776, 779, 780), (776, 775, 778, 779), (756, 774, 777, 757), (774, 773, 776, 777), (773, 772, 775, 776), (755, 771, 774, 756), (771, 770, 773, 774), (770, 769, 772, 773), (754, 768, 771, 755), (768, 767, 770, 771), (767, 766, 769, 770), (753, 765, 768, 754), (765, 764, 767, 768), (764, 763, 766, 767), (752, 760, 765, 753), (760, 761, 764, 765), (761, 762, 763, 764)])
_uv = me_plane_001.uv_layers.new(name='UVMap')
_uv.uv.foreach_set('vector', [0.5, 0.0, 1.0, 0.0, 1.0, 0.297, 0.6403, 0.2556, 1.0, 0.3743, 1.0, 1.0, 0.5, 1.0, 0.5, 0.0, 0.0, 0.0, 0.0, 0.0, 0.2605, 0.0, 0.0, 0.0, 0.0, 0.0, 0.5, 0.0, 0.5, 0.0, 0.0, 0.0, 0.0, 0.0, 0.5, 0.0, 0.5, 0.0, 0.0, 0.0, 0.0, 0.0, 0.2125, 0.0, 0.0, 0.0, 0.0, 0.0, 0.5, 0.0, 0.5, 0.0, 0.0, 0.0, 0.0, 0.0, 0.1897, 0.0, 0.0, 0.0, 0.0, 0.0, 0.5, 0.0, 0.5, 0.0, 0.0, 0.0, 0.0, 0.0, 0.3038, 0.0, 0.0, 0.0, 0.0, 0.0, 0.5, 0.0, 1.0, 0.0, 0.5, 0.0, 0.5, 0.0, 1.0, 0.0, 1.0, 0.0, 0.5, 0.0, 0.5, 0.0, 1.0, 0.0, 1.0, 0.0, 0.5963, 0.0, 1.0, 0.0, 1.0, 0.0, 0.5, 0.0, 0.5, 0.0, 1.0, 0.0, 1.0, 0.0, 0.6709, 0.0, 1.0, 0.0, 1.0, 0.0, 0.5, 0.0, 0.5, 0.0, 1.0, 0.0, 1.0, 0.0, 0.7002, 0.0, 1.0, 0.0, 1.0, 0.0, 0.5, 0.0, 0.5, 0.0, 1.0, 0.0, 0.0, 0.0, 0.5, 0.0, 0.5, 1.0, 0.0, 1.0, 0.0, 0.5977, 0.327, 0.398, 0.0, 0.4472, 0.5, 0.0, 1.0, 0.0, 1.0, 0.297, 0.6403, 0.2556, 1.0, 0.3743, 1.0, 1.0, 0.5, 1.0, 0.5, 0.0, 0.0, 0.0, 0.0, 0.0, 0.2605, 0.0, 0.0, 0.0, 0.0, 0.0, 0.5, 0.0, 0.5, 0.0, 0.0, 0.0, 0.0, 0.0, 0.5, 0.0, 0.5, 0.0, 0.0, 0.0, 0.0, 0.0, 0.2125, 0.0, 0.0, 0.0, 0.0, 0.0, 0.5, 0.0, 0.5, 0.0, 0.0, 0.0, 0.0, 0.0, 0.1897, 0.0, 0.0, 0.0, 0.0, 0.0, 0.5, 0.0, 0.5, 0.0, 0.0, 0.0, 0.0, 0.0, 0.3038, 0.0, 0.0, 0.0, 0.0, 0.0, 0.5, 0.0, 1.0, 0.0, 0.5, 0.0, 0.5, 0.0, 1.0, 0.0, 1.0, 0.0, 0.5, 0.0, 0.5, 0.0, 1.0, 0.0, 1.0, 0.0, 0.5963, 0.0, 1.0, 0.0, 1.0, 0.0, 0.5, 0.0, 0.5, 0.0, 1.0, 0.0, 1.0, 0.0, 0.6709, 0.0, 1.0, 0.0, 1.0, 0.0, 0.5, 0.0, 0.5, 0.0, 1.0, 0.0, 1.0, 0.0, 0.7002, 0.0, 1.0, 0.0, 1.0, 0.0, 0.5, 0.0, 0.5, 0.0, 1.0, 0.0, 0.0, 0.0, 0.5, 0.0, 0.5, 1.0, 0.0, 1.0, 0.0, 0.5977, 0.327, 0.398, 0.0, 0.4472, 0.5, 0.0, 1.0, 0.0, 1.0, 0.297, 0.6403, 0.2556, 1.0, 0.3743, 1.0, 1.0, 0.5, 1.0, 0.5, 0.0, 0.0, 0.0, 0.0, 0.0, 0.2605, 0.0, 0.0, 0.0, 0.0, 0.0, 0.5, 0.0, 0.5, 0.0, 0.0, 0.0, 0.0, 0.0, 0.5, 0.0, 0.5, 0.0, 0.0, 0.0, 0.0, 0.0, 0.2125, 0.0, 0.0, 0.0, 0.0, 0.0, 0.5, 0.0, 0.5, 0.0, 0.0, 0.0, 0.0, 0.0, 0.1897, 0.0, 0.0, 0.0, 0.0, 0.0, 0.5, 0.0, 0.5, 0.0, 0.0, 0.0, 0.0, 0.0, 0.3038, 0.0, 0.0, 0.0, 0.0, 0.0, 0.5, 0.0, 1.0, 0.0, 0.5, 0.0, 0.5, 0.0, 1.0, 0.0, 1.0, 0.0, 0.5, 0.0, 0.5, 0.0, 1.0, 0.0, 1.0, 0.0, 0.5963, 0.0, 1.0, 0.0, 1.0, 0.0, 0.5, 0.0, 0.5, 0.0, 1.0, 0.0, 1.0, 0.0, 0.6709, 0.0, 1.0, 0.0, 1.0, 0.0, 0.5, 0.0, 0.5, 0.0, 1.0, 0.0, 1.0, 0.0, 0.7002, 0.0, 1.0, 0.0, 1.0, 0.0, 0.5, 0.0, 0.5, 0.0, 1.0, 0.0, 0.0, 0.0, 0.5, 0.0, 0.5, 1.0, 0.0, 1.0, 0.0, 0.5977, 0.327, 0.398, 0.0, 0.4472, 0.5, 0.0, 1.0, 0.0, 1.0, 0.297, 0.6403, 0.2556, 1.0, 0.3743, 1.0, 1.0, 0.5, 1.0, 0.5, 0.0, 0.0, 0.0, 0.0, 0.0, 0.2605, 0.0, 0.0, 0.0, 0.0, 0.0, 0.5, 0.0, 0.5, 0.0, 0.0, 0.0, 0.0, 0.0, 0.5, 0.0, 0.5, 0.0, 0.0, 0.0, 0.0, 0.0, 0.2125, 0.0, 0.0, 0.0, 0.0, 0.0, 0.5, 0.0, 0.5, 0.0, 0.0, 0.0, 0.0, 0.0, 0.1897, 0.0, 0.0, 0.0, 0.0, 0.0, 0.5, 0.0, 0.5, 0.0, 0.0, 0.0, 0.0, 0.0, 0.3038, 0.0, 0.0, 0.0, 0.0, 0.0, 0.5, 0.0, 1.0, 0.0, 0.5, 0.0, 0.5, 0.0, 1.0, 0.0, 1.0, 0.0, 0.5, 0.0, 0.5, 0.0, 1.0, 0.0, 1.0, 0.0, 0.5963, 0.0, 1.0, 0.0, 1.0, 0.0, 0.5, 0.0, 0.5, 0.0, 1.0, 0.0, 1.0, 0.0, 0.6709, 0.0, 1.0, 0.0, 1.0, 0.0, 0.5, 0.0, 0.5, 0.0, 1.0, 0.0, 1.0, 0.0, 0.7002, 0.0, 1.0, 0.0, 1.0, 0.0, 0.5, 0.0, 0.5, 0.0, 1.0, 0.0, 0.0, 0.0, 0.5, 0.0, 0.5, 1.0, 0.0, 1.0, 0.0, 0.5977, 0.327, 0.398, 0.0, 0.4472, 0.5, 0.0, 1.0, 0.0, 1.0, 0.297, 0.6403, 0.2556, 1.0, 0.3743, 1.0, 1.0, 0.5, 1.0, 0.5, 0.0, 0.0, 0.0, 0.0, 0.0, 0.2605, 0.0, 0.0, 0.0, 0.0, 0.0, 0.5, 0.0, 0.5, 0.0, 0.0, 0.0, 0.0, 0.0, 0.5, 0.0, 0.5, 0.0, 0.0, 0.0, 0.0, 0.0, 0.2125, 0.0, 0.0, 0.0, 0.0, 0.0, 0.5, 0.0, 0.5, 0.0, 0.0, 0.0, 0.0, 0.0, 0.1897, 0.0, 0.0, 0.0, 0.0, 0.0, 0.5, 0.0, 0.5, 0.0, 0.0, 0.0, 0.0, 0.0, 0.3038, 0.0, 0.0, 0.0, 0.0, 0.0, 0.5, 0.0, 1.0, 0.0, 0.5, 0.0, 0.5, 0.0, 1.0, 0.0, 1.0, 0.0, 0.5, 0.0, 0.5, 0.0, 1.0, 0.0, 1.0, 0.0, 0.5963, 0.0, 1.0, 0.0, 1.0, 0.0, 0.5, 0.0, 0.5, 0.0, 1.0, 0.0, 1.0, 0.0, 0.6709, 0.0, 1.0, 0.0, 1.0, 0.0, 0.5, 0.0, 0.5, 0.0, 1.0, 0.0, 1.0, 0.0, 0.7002, 0.0, 1.0, 0.0, 1.0, 0.0, 0.5, 0.0, 0.5, 0.0, 1.0, 0.0, 0.0, 0.0, 0.5, 0.0, 0.5, 1.0, 0.0, 1.0, 0.0, 0.5977, 0.327, 0.398, 0.0, 0.4472, 0.5, 0.0, 1.0, 0.0, 1.0, 0.297, 0.6403, 0.2556, 1.0, 0.3743, 1.0, 1.0, 0.5, 1.0, 0.5, 0.0, 0.0, 0.0, 0.0, 0.0, 0.2605, 0.0, 0.0, 0.0, 0.0, 0.0, 0.5, 0.0, 0.5, 0.0, 0.0, 0.0, 0.0, 0.0, 0.5, 0.0, 0.5, 0.0, 0.0, 0.0, 0.0, 0.0, 0.2125, 0.0, 0.0, 0.0, 0.0, 0.0, 0.5, 0.0, 0.5, 0.0, 0.0, 0.0, 0.0, 0.0, 0.1897, 0.0, 0.0, 0.0, 0.0, 0.0, 0.5, 0.0, 0.5, 0.0, 0.0, 0.0, 0.0, 0.0, 0.3038, 0.0, 0.0, 0.0, 0.0, 0.0, 0.5, 0.0, 1.0, 0.0, 0.5, 0.0, 0.5, 0.0, 1.0, 0.0, 1.0, 0.0, 0.5, 0.0, 0.5, 0.0, 1.0, 0.0, 1.0, 0.0, 0.5963, 0.0, 1.0, 0.0, 1.0, 0.0, 0.5, 0.0, 0.5, 0.0, 1.0, 0.0, 1.0, 0.0, 0.6709, 0.0, 1.0, 0.0, 1.0, 0.0, 0.5, 0.0, 0.5, 0.0, 1.0, 0.0, 1.0, 0.0, 0.7002, 0.0, 1.0, 0.0, 1.0, 0.0, 0.5, 0.0, 0.5, 0.0, 1.0, 0.0, 0.0, 0.0, 0.5, 0.0, 0.5, 1.0, 0.0, 1.0, 0.0, 0.5977, 0.327, 0.398, 0.0, 0.4472, 0.5, 0.0, 1.0, 0.0, 1.0, 0.297, 0.6403, 0.2556, 1.0, 0.3743, 1.0, 1.0, 0.5, 1.0, 0.5, 0.0, 0.0, 0.0, 0.0, 0.0, 0.2605, 0.0, 0.0, 0.0, 0.0, 0.0, 0.5, 0.0, 0.5, 0.0, 0.0, 0.0, 0.0, 0.0, 0.5, 0.0, 0.5, 0.0, 0.0, 0.0, 0.0, 0.0, 0.2125, 0.0, 0.0, 0.0, 0.0, 0.0, 0.5, 0.0, 0.5, 0.0, 0.0, 0.0, 0.0, 0.0, 0.1897, 0.0, 0.0, 0.0, 0.0, 0.0, 0.5, 0.0, 0.5, 0.0, 0.0, 0.0, 0.0, 0.0, 0.3038, 0.0, 0.0, 0.0, 0.0, 0.0, 0.5, 0.0, 1.0, 0.0, 0.5, 0.0, 0.5, 0.0, 1.0, 0.0, 1.0, 0.0, 0.5, 0.0, 0.5, 0.0, 1.0, 0.0, 1.0, 0.0, 0.5963, 0.0, 1.0, 0.0, 1.0, 0.0, 0.5, 0.0, 0.5, 0.0, 1.0, 0.0, 1.0, 0.0, 0.6709, 0.0, 1.0, 0.0, 1.0, 0.0, 0.5, 0.0, 0.5, 0.0, 1.0, 0.0, 1.0, 0.0, 0.7002, 0.0, 1.0, 0.0, 1.0, 0.0, 0.5, 0.0, 0.5, 0.0, 1.0, 0.0, 0.0, 0.0, 0.5, 0.0, 0.5, 1.0, 0.0, 1.0, 0.0, 0.5977, 0.327, 0.398, 0.0, 0.4472, 0.5, 0.0, 1.0, 0.0, 1.0, 0.297, 0.6403, 0.2556, 1.0, 0.3743, 1.0, 1.0, 0.5, 1.0, 0.5, 0.0, 0.0, 0.0, 0.0, 0.0, 0.2605, 0.0, 0.0, 0.0, 0.0, 0.0, 0.5, 0.0, 0.5, 0.0, 0.0, 0.0, 0.0, 0.0, 0.5, 0.0, 0.5, 0.0, 0.0, 0.0, 0.0, 0.0, 0.2125, 0.0, 0.0, 0.0, 0.0, 0.0, 0.5, 0.0, 0.5, 0.0, 0.0, 0.0, 0.0, 0.0, 0.1897, 0.0, 0.0, 0.0, 0.0, 0.0, 0.5, 0.0, 0.5, 0.0, 0.0, 0.0, 0.0, 0.0, 0.3038, 0.0, 0.0, 0.0, 0.0, 0.0, 0.5, 0.0, 1.0, 0.0, 0.5, 0.0, 0.5, 0.0, 1.0, 0.0, 1.0, 0.0, 0.5, 0.0, 0.5, 0.0, 1.0, 0.0, 1.0, 0.0, 0.5963, 0.0, 1.0, 0.0, 1.0, 0.0, 0.5, 0.0, 0.5, 0.0, 1.0, 0.0, 1.0, 0.0, 0.6709, 0.0, 1.0, 0.0, 1.0, 0.0, 0.5, 0.0, 0.5, 0.0, 1.0, 0.0, 1.0, 0.0, 0.7002, 0.0, 1.0, 0.0, 1.0, 0.0, 0.5, 0.0, 0.5, 0.0, 1.0, 0.0, 0.0, 0.0, 0.5, 0.0, 0.5, 1.0, 0.0, 1.0, 0.0, 0.5977, 0.327, 0.398, 0.0, 0.4472, 0.5, 0.0, 1.0, 0.0, 1.0, 0.297, 0.6403, 0.2556, 1.0, 0.3743, 1.0, 1.0, 0.5, 1.0, 0.5, 0.0, 0.0, 0.0, 0.0, 0.0, 0.2605, 0.0, 0.0, 0.0, 0.0, 0.0, 0.5, 0.0, 0.5, 0.0, 0.0, 0.0, 0.0, 0.0, 0.5, 0.0, 0.5, 0.0, 0.0, 0.0, 0.0, 0.0, 0.2125, 0.0, 0.0, 0.0, 0.0, 0.0, 0.5, 0.0, 0.5, 0.0, 0.0, 0.0, 0.0, 0.0, 0.1897, 0.0, 0.0, 0.0, 0.0, 0.0, 0.5, 0.0, 0.5, 0.0, 0.0, 0.0, 0.0, 0.0, 0.3038, 0.0, 0.0, 0.0, 0.0, 0.0, 0.5, 0.0, 1.0, 0.0, 0.5, 0.0, 0.5, 0.0, 1.0, 0.0, 1.0, 0.0, 0.5, 0.0, 0.5, 0.0, 1.0, 0.0, 1.0, 0.0, 0.5963, 0.0, 1.0, 0.0, 1.0, 0.0, 0.5, 0.0, 0.5, 0.0, 1.0, 0.0, 1.0, 0.0, 0.6709, 0.0, 1.0, 0.0, 1.0, 0.0, 0.5, 0.0, 0.5, 0.0, 1.0, 0.0, 1.0, 0.0, 0.7002, 0.0, 1.0, 0.0, 1.0, 0.0, 0.5, 0.0, 0.5, 0.0, 1.0, 0.0, 0.0, 0.0, 0.5, 0.0, 0.5, 1.0, 0.0, 1.0, 0.0, 0.5977, 0.327, 0.398, 0.0, 0.4472, 0.5, 0.0, 1.0, 0.0, 1.0, 0.297, 0.6403, 0.2556, 1.0, 0.3743, 1.0, 1.0, 0.5, 1.0, 0.5, 0.0, 0.0, 0.0, 0.0, 0.0, 0.2605, 0.0, 0.0, 0.0, 0.0, 0.0, 0.5, 0.0, 0.5, 0.0, 0.0, 0.0, 0.0, 0.0, 0.5, 0.0, 0.5, 0.0, 0.0, 0.0, 0.0, 0.0, 0.2125, 0.0, 0.0, 0.0, 0.0, 0.0, 0.5, 0.0, 0.5, 0.0, 0.0, 0.0, 0.0, 0.0, 0.1897, 0.0, 0.0, 0.0, 0.0, 0.0, 0.5, 0.0, 0.5, 0.0, 0.0, 0.0, 0.0, 0.0, 0.3038, 0.0, 0.0, 0.0, 0.0, 0.0, 0.5, 0.0, 1.0, 0.0, 0.5, 0.0, 0.5, 0.0, 1.0, 0.0, 1.0, 0.0, 0.5, 0.0, 0.5, 0.0, 1.0, 0.0, 1.0, 0.0, 0.5963, 0.0, 1.0, 0.0, 1.0, 0.0, 0.5, 0.0, 0.5, 0.0, 1.0, 0.0, 1.0, 0.0, 0.6709, 0.0, 1.0, 0.0, 1.0, 0.0, 0.5, 0.0, 0.5, 0.0, 1.0, 0.0, 1.0, 0.0, 0.7002, 0.0, 1.0, 0.0, 1.0, 0.0, 0.5, 0.0, 0.5, 0.0, 1.0, 0.0, 0.0, 0.0, 0.5, 0.0, 0.5, 1.0, 0.0, 1.0, 0.0, 0.5977, 0.327, 0.398, 0.0, 0.4472, 0.5, 0.0, 1.0, 0.0, 1.0, 0.297, 0.6403, 0.2556, 1.0, 0.3743, 1.0, 1.0, 0.5, 1.0, 0.5, 0.0, 0.0, 0.0, 0.0, 0.0, 0.2605, 0.0, 0.0, 0.0, 0.0, 0.0, 0.5, 0.0, 0.5, 0.0, 0.0, 0.0, 0.0, 0.0, 0.5, 0.0, 0.5, 0.0, 0.0, 0.0, 0.0, 0.0, 0.2125, 0.0, 0.0, 0.0, 0.0, 0.0, 0.5, 0.0, 0.5, 0.0, 0.0, 0.0, 0.0, 0.0, 0.1897, 0.0, 0.0, 0.0, 0.0, 0.0, 0.5, 0.0, 0.5, 0.0, 0.0, 0.0, 0.0, 0.0, 0.3038, 0.0, 0.0, 0.0, 0.0, 0.0, 0.5, 0.0, 1.0, 0.0, 0.5, 0.0, 0.5, 0.0, 1.0, 0.0, 1.0, 0.0, 0.5, 0.0, 0.5, 0.0, 1.0, 0.0, 1.0, 0.0, 0.5963, 0.0, 1.0, 0.0, 1.0, 0.0, 0.5, 0.0, 0.5, 0.0, 1.0, 0.0, 1.0, 0.0, 0.6709, 0.0, 1.0, 0.0, 1.0, 0.0, 0.5, 0.0, 0.5, 0.0, 1.0, 0.0, 1.0, 0.0, 0.7002, 0.0, 1.0, 0.0, 1.0, 0.0, 0.5, 0.0, 0.5, 0.0, 1.0, 0.0, 0.0, 0.0, 0.5, 0.0, 0.5, 1.0, 0.0, 1.0, 0.0, 0.5977, 0.327, 0.398, 0.0, 0.4472, 0.5, 0.0, 1.0, 0.0, 1.0, 0.297, 0.6403, 0.2556, 1.0, 0.3743, 1.0, 1.0, 0.5, 1.0, 0.5, 0.0, 0.0, 0.0, 0.0, 0.0, 0.2605, 0.0, 0.0, 0.0, 0.0, 0.0, 0.5, 0.0, 0.5, 0.0, 0.0, 0.0, 0.0, 0.0, 0.5, 0.0, 0.5, 0.0, 0.0, 0.0, 0.0, 0.0, 0.2125, 0.0, 0.0, 0.0, 0.0, 0.0, 0.5, 0.0, 0.5, 0.0, 0.0, 0.0, 0.0, 0.0, 0.1897, 0.0, 0.0, 0.0, 0.0, 0.0, 0.5, 0.0, 0.5, 0.0, 0.0, 0.0, 0.0, 0.0, 0.3038, 0.0, 0.0, 0.0, 0.0, 0.0, 0.5, 0.0, 1.0, 0.0, 0.5, 0.0, 0.5, 0.0, 1.0, 0.0, 1.0, 0.0, 0.5, 0.0, 0.5, 0.0, 1.0, 0.0, 1.0, 0.0, 0.5963, 0.0, 1.0, 0.0, 1.0, 0.0, 0.5, 0.0, 0.5, 0.0, 1.0, 0.0, 1.0, 0.0, 0.6709, 0.0, 1.0, 0.0, 1.0, 0.0, 0.5, 0.0, 0.5, 0.0, 1.0, 0.0, 1.0, 0.0, 0.7002, 0.0, 1.0, 0.0, 1.0, 0.0, 0.5, 0.0, 0.5, 0.0, 1.0, 0.0, 0.0, 0.0, 0.5, 0.0, 0.5, 1.0, 0.0, 1.0, 0.0, 0.5977, 0.327, 0.398, 0.0, 0.4472, 0.5, 0.0, 1.0, 0.0, 1.0, 0.297, 0.6403, 0.2556, 1.0, 0.3743, 1.0, 1.0, 0.5, 1.0, 0.5, 0.0, 0.0, 0.0, 0.0, 0.0, 0.2605, 0.0, 0.0, 0.0, 0.0, 0.0, 0.5, 0.0, 0.5, 0.0, 0.0, 0.0, 0.0, 0.0, 0.5, 0.0, 0.5, 0.0, 0.0, 0.0, 0.0, 0.0, 0.2125, 0.0, 0.0, 0.0, 0.0, 0.0, 0.5, 0.0, 0.5, 0.0, 0.0, 0.0, 0.0, 0.0, 0.1897, 0.0, 0.0, 0.0, 0.0, 0.0, 0.5, 0.0, 0.5, 0.0, 0.0, 0.0, 0.0, 0.0, 0.3038, 0.0, 0.0, 0.0, 0.0, 0.0, 0.5, 0.0, 1.0, 0.0, 0.5, 0.0, 0.5, 0.0, 1.0, 0.0, 1.0, 0.0, 0.5, 0.0, 0.5, 0.0, 1.0, 0.0, 1.0, 0.0, 0.5963, 0.0, 1.0, 0.0, 1.0, 0.0, 0.5, 0.0, 0.5, 0.0, 1.0, 0.0, 1.0, 0.0, 0.6709, 0.0, 1.0, 0.0, 1.0, 0.0, 0.5, 0.0, 0.5, 0.0, 1.0, 0.0, 1.0, 0.0, 0.7002, 0.0, 1.0, 0.0, 1.0, 0.0, 0.5, 0.0, 0.5, 0.0, 1.0, 0.0, 0.0, 0.0, 0.5, 0.0, 0.5, 1.0, 0.0, 1.0, 0.0, 0.5977, 0.327, 0.398, 0.0, 0.4472, 0.5, 0.0, 1.0, 0.0, 1.0, 0.297, 0.6403, 0.2556, 1.0, 0.3743, 1.0, 1.0, 0.5, 1.0, 0.5, 0.0, 0.0, 0.0, 0.0, 0.0, 0.2605, 0.0, 0.0, 0.0, 0.0, 0.0, 0.5, 0.0, 0.5, 0.0, 0.0, 0.0, 0.0, 0.0, 0.5, 0.0, 0.5, 0.0, 0.0, 0.0, 0.0, 0.0, 0.2125, 0.0, 0.0, 0.0, 0.0, 0.0, 0.5, 0.0, 0.5, 0.0, 0.0, 0.0, 0.0, 0.0, 0.1897, 0.0, 0.0, 0.0, 0.0, 0.0, 0.5, 0.0, 0.5, 0.0, 0.0, 0.0, 0.0, 0.0, 0.3038, 0.0, 0.0, 0.0, 0.0, 0.0, 0.5, 0.0, 1.0, 0.0, 0.5, 0.0, 0.5, 0.0, 1.0, 0.0, 1.0, 0.0, 0.5, 0.0, 0.5, 0.0, 1.0, 0.0, 1.0, 0.0, 0.5963, 0.0, 1.0, 0.0, 1.0, 0.0, 0.5, 0.0, 0.5, 0.0, 1.0, 0.0, 1.0, 0.0, 0.6709, 0.0, 1.0, 0.0, 1.0, 0.0, 0.5, 0.0, 0.5, 0.0, 1.0, 0.0, 1.0, 0.0, 0.7002, 0.0, 1.0, 0.0, 1.0, 0.0, 0.5, 0.0, 0.5, 0.0, 1.0, 0.0, 0.0, 0.0, 0.5, 0.0, 0.5, 1.0, 0.0, 1.0, 0.0, 0.5977, 0.327, 0.398, 0.0, 0.4472, 1.0, 0.9885, 1.0, 1.0, 0.875, 1.0, 0.875, 0.9885, 0.875, 0.9885, 0.875, 1.0, 0.75, 1.0, 0.75, 0.9885, 0.75, 0.9885, 0.75, 1.0, 0.625, 1.0, 0.625, 0.9885, 0.625, 0.9885, 0.625, 1.0, 0.5, 1.0, 0.5, 0.9885, 0.5, 0.9885, 0.5, 1.0, 0.375, 1.0, 0.375, 0.9885, 0.375, 0.9885, 0.375, 1.0, 0.25, 1.0, 0.25, 0.9885, 0.4197, 0.4197, 0.25, 0.49, 0.08029, 0.4197, 0.01, 0.25, 0.08029, 0.08029, 0.25, 0.01, 0.4197, 0.08029, 0.49, 0.25, 0.25, 0.9885, 0.25, 1.0, 0.125, 1.0, 0.125, 0.9885, 0.125, 0.9885, 0.125, 1.0, 0.0, 1.0, 0.0, 0.9885, 0.75, 0.49, 0.9197, 0.4197, 0.99, 0.25, 0.9197, 0.08029, 0.75, 0.01, 0.5803, 0.08029, 0.51, 0.25, 0.5803, 0.4197, 0.125, 0.6763, 0.125, 0.7685, 0.0, 0.7685, 0.0, 0.6763, 0.25, 0.6763, 0.25, 0.7685, 0.125, 0.7685, 0.125, 0.6763, 0.375, 0.6763, 0.375, 0.7685, 0.25, 0.7685, 0.25, 0.6763, 0.5, 0.6763, 0.5, 0.7685, 0.375, 0.7685, 0.375, 0.6763, 0.625, 0.6763, 0.625, 0.7685, 0.5, 0.7685, 0.5, 0.6763, 0.75, 0.6763, 0.75, 0.7685, 0.625, 0.7685, 0.625, 0.6763, 0.875, 0.6763, 0.875, 0.7685, 0.75, 0.7685, 0.75, 0.6763, 1.0, 0.6763, 1.0, 0.7685, 0.875, 0.7685, 0.875, 0.6763, 1.0, 0.577, 1.0, 0.5989, 0.875, 0.5989, 0.875, 0.577, 0.875, 0.577, 0.875, 0.5989, 0.75, 0.5989, 0.75, 0.577, 0.75, 0.577, 0.75, 0.5989, 0.625, 0.5989, 0.625, 0.577, 0.625, 0.577, 0.625, 0.5989, 0.5, 0.5989, 0.5, 0.577, 0.5, 0.577, 0.5, 0.5989, 0.375, 0.5989, 0.375, 0.577, 0.375, 0.577, 0.375, 0.5989, 0.25, 0.5989, 0.25, 0.577, 0.25, 0.577, 0.25, 0.5989, 0.125, 0.5989, 0.125, 0.577, 0.125, 0.577, 0.125, 0.5989, 0.0, 0.5989, 0.0, 0.577, 1.0, 0.5989, 1.0, 0.6763, 0.875, 0.6763, 0.875, 0.5989, 0.875, 0.5989, 0.875, 0.6763, 0.75, 0.6763, 0.75, 0.5989, 0.75, 0.5989, 0.75, 0.6763, 0.625, 0.6763, 0.625, 0.5989, 0.625, 0.5989, 0.625, 0.6763, 0.5, 0.6763, 0.5, 0.5989, 0.5, 0.5989, 0.5, 0.6763, 0.375, 0.6763, 0.375, 0.5989, 0.375, 0.5989, 0.375, 0.6763, 0.25, 0.6763, 0.25, 0.5989, 0.25, 0.5989, 0.25, 0.6763, 0.125, 0.6763, 0.125, 0.5989, 0.125, 0.5989, 0.125, 0.6763, 0.0, 0.6763, 0.0, 0.5989, 0.125, 0.7685, 0.125, 0.8516, 0.0, 0.8516, 0.0, 0.7685, 0.25, 0.7685, 0.25, 0.8516, 0.125, 0.8516, 0.125, 0.7685, 0.375, 0.7685, 0.375, 0.8516, 0.25, 0.8516, 0.25, 0.7685, 0.5, 0.7685, 0.5, 0.8516, 0.375, 0.8516, 0.375, 0.7685, 0.625, 0.7685, 0.625, 0.8516, 0.5, 0.8516, 0.5, 0.7685, 0.75, 0.7685, 0.75, 0.8516, 0.625, 0.8516, 0.625, 0.7685, 0.875, 0.7685, 0.875, 0.8516, 0.75, 0.8516, 0.75, 0.7685, 1.0, 0.7685, 1.0, 0.8516, 0.875, 0.8516, 0.875, 0.7685, 0.125, 0.8516, 0.125, 0.9142, 0.0, 0.9142, 0.0, 0.8516, 0.25, 0.8516, 0.25, 0.9142, 0.125, 0.9142, 0.125, 0.8516, 0.375, 0.8516, 0.375, 0.9142, 0.25, 0.9142, 0.25, 0.8516, 0.5, 0.8516, 0.5, 0.9142, 0.375, 0.9142, 0.375, 0.8516, 0.625, 0.8516, 0.625, 0.9142, 0.5, 0.9142, 0.5, 0.8516, 0.75, 0.8516, 0.75, 0.9142, 0.625, 0.9142, 0.625, 0.8516, 0.875, 0.8516, 0.875, 0.9142, 0.75, 0.9142, 0.75, 0.8516, 1.0, 0.8516, 1.0, 0.9142, 0.875, 0.9142, 0.875, 0.8516, 0.125, 0.5, 0.125, 0.5276, 0.0, 0.5276, 0.0, 0.5, 0.125, 0.5276, 0.125, 0.5523, 0.0, 0.5523, 0.0, 0.5276, 0.125, 0.5523, 0.125, 0.577, 0.0, 0.577, 0.0, 0.5523, 0.25, 0.5, 0.25, 0.5276, 0.125, 0.5276, 0.125, 0.5, 0.25, 0.5276, 0.25, 0.5523, 0.125, 0.5523, 0.125, 0.5276, 0.25, 0.5523, 0.25, 0.577, 0.125, 0.577, 0.125, 0.5523, 0.375, 0.5, 0.375, 0.5276, 0.25, 0.5276, 0.25, 0.5, 0.375, 0.5276, 0.375, 0.5523, 0.25, 0.5523, 0.25, 0.5276, 0.375, 0.5523, 0.375, 0.577, 0.25, 0.577, 0.25, 0.5523, 0.5, 0.5, 0.5, 0.5276, 0.375, 0.5276, 0.375, 0.5, 0.5, 0.5276, 0.5, 0.5523, 0.375, 0.5523, 0.375, 0.5276, 0.5, 0.5523, 0.5, 0.577, 0.375, 0.577, 0.375, 0.5523, 0.625, 0.5, 0.625, 0.5276, 0.5, 0.5276, 0.5, 0.5, 0.625, 0.5276, 0.625, 0.5523, 0.5, 0.5523, 0.5, 0.5276, 0.625, 0.5523, 0.625, 0.577, 0.5, 0.577, 0.5, 0.5523, 0.75, 0.5, 0.75, 0.5276, 0.625, 0.5276, 0.625, 0.5, 0.75, 0.5276, 0.75, 0.5523, 0.625, 0.5523, 0.625, 0.5276, 0.75, 0.5523, 0.75, 0.577, 0.625, 0.577, 0.625, 0.5523, 0.875, 0.5, 0.875, 0.5276, 0.75, 0.5276, 0.75, 0.5, 0.875, 0.5276, 0.875, 0.5523, 0.75, 0.5523, 0.75, 0.5276, 0.875, 0.5523, 0.875, 0.577, 0.75, 0.577, 0.75, 0.5523, 1.0, 0.5, 1.0, 0.5276, 0.875, 0.5276, 0.875, 0.5, 1.0, 0.5276, 1.0, 0.5523, 0.875, 0.5523, 0.875, 0.5276, 1.0, 0.5523, 1.0, 0.577, 0.875, 0.577, 0.875, 0.5523, 0.125, 0.9142, 0.125, 0.9577, 0.0, 0.9577, 0.0, 0.9142, 0.25, 0.9142, 0.25, 0.9577, 0.125, 0.9577, 0.125, 0.9142, 0.375, 0.9142, 0.375, 0.9577, 0.25, 0.9577, 0.25, 0.9142, 0.5, 0.9142, 0.5, 0.9577, 0.375, 0.9577, 0.375, 0.9142, 0.625, 0.9142, 0.625, 0.9577, 0.5, 0.9577, 0.5, 0.9142, 0.75, 0.9142, 0.75, 0.9577, 0.625, 0.9577, 0.625, 0.9142, 0.875, 0.9142, 0.875, 0.9577, 0.75, 0.9577, 0.75, 0.9142, 1.0, 0.9142, 1.0, 0.9577, 0.875, 0.9577, 0.875, 0.9142, 0.125, 0.9577, 0.125, 0.9673, 0.0, 0.9673, 0.0, 0.9577, 0.125, 0.9673, 0.125, 0.9779, 0.0, 0.9779, 0.0, 0.9673, 0.125, 0.9779, 0.125, 0.9885, 0.0, 0.9885, 0.0, 0.9779, 0.25, 0.9577, 0.25, 0.9673, 0.125, 0.9673, 0.125, 0.9577, 0.25, 0.9673, 0.25, 0.9779, 0.125, 0.9779, 0.125, 0.9673, 0.25, 0.9779, 0.25, 0.9885, 0.125, 0.9885, 0.125, 0.9779, 0.375, 0.9577, 0.375, 0.9673, 0.25, 0.9673, 0.25, 0.9577, 0.375, 0.9673, 0.375, 0.9779, 0.25, 0.9779, 0.25, 0.9673, 0.375, 0.9779, 0.375, 0.9885, 0.25, 0.9885, 0.25, 0.9779, 0.5, 0.9577, 0.5, 0.9673, 0.375, 0.9673, 0.375, 0.9577, 0.5, 0.9673, 0.5, 0.9779, 0.375, 0.9779, 0.375, 0.9673, 0.5, 0.9779, 0.5, 0.9885, 0.375, 0.9885, 0.375, 0.9779, 0.625, 0.9577, 0.625, 0.9673, 0.5, 0.9673, 0.5, 0.9577, 0.625, 0.9673, 0.625, 0.9779, 0.5, 0.9779, 0.5, 0.9673, 0.625, 0.9779, 0.625, 0.9885, 0.5, 0.9885, 0.5, 0.9779, 0.75, 0.9577, 0.75, 0.9673, 0.625, 0.9673, 0.625, 0.9577, 0.75, 0.9673, 0.75, 0.9779, 0.625, 0.9779, 0.625, 0.9673, 0.75, 0.9779, 0.75, 0.9885, 0.625, 0.9885, 0.625, 0.9779, 0.875, 0.9577, 0.875, 0.9673, 0.75, 0.9673, 0.75, 0.9577, 0.875, 0.9673, 0.875, 0.9779, 0.75, 0.9779, 0.75, 0.9673, 0.875, 0.9779, 0.875, 0.9885, 0.75, 0.9885, 0.75, 0.9779, 1.0, 0.9577, 1.0, 0.9673, 0.875, 0.9673, 0.875, 0.9577, 1.0, 0.9673, 1.0, 0.9779, 0.875, 0.9779, 0.875, 0.9673, 1.0, 0.9779, 1.0, 0.9885, 0.875, 0.9885, 0.875, 0.9779])
me_plane_001.update()

# ---- objects
ob_palmier = bpy.data.objects.new('Palmier', me_plane_001)

# ---- transforms, parenting, visibility, modifiers, constraints
ob_palmier.location = (0.001617, 1.542e-08, 3.651)
ob_palmier.rotation_euler = (-0.08564, 0.1946, 2.164)
ob_palmier.scale = (0.683, 0.683, 0.683)

# ---- collection membership
col_collection.objects.link(ob_palmier)

# ---- scene / render settings (as saved in the file)
scene.frame_start = 1; scene.frame_end = 250; scene.frame_set(0)
scene.render.engine = 'BLENDER_EEVEE_NEXT'
scene.cycles.sampling_pattern = 'TABULATED_SOBOL'
scene.cycles.use_light_tree = False
scene.view_settings.view_transform = 'Filmic'
bpy.context.view_layer.update()

# ---- added for rendering (the .blend has no active camera and no usable light): camera, sun
cam_auto = bpy.data.cameras.new('AutoCamera')
cam_auto.lens = 50.0
cam_auto.sensor_width = 36.0
cam_auto.clip_end = 1000.0
ob_auto_camera = bpy.data.objects.new('AutoCamera', cam_auto)
scene.collection.objects.link(ob_auto_camera)
ob_auto_camera.location = (10.9045, -12.8937, 10.4479)
ob_auto_camera.rotation_euler = (1.09748, -7.21219e-08, 0.694738)
scene.camera = ob_auto_camera
light_auto_sun = bpy.data.lights.new('AutoSun', 'SUN')
light_auto_sun.energy = 3.0
light_auto_sun.angle = 0.0523599
ob_auto_sun = bpy.data.objects.new('AutoSun', light_auto_sun)
scene.collection.objects.link(ob_auto_sun)
ob_auto_sun.rotation_euler = (0.872665, 0.174533, 0.523599)
bpy.context.view_layer.update()
